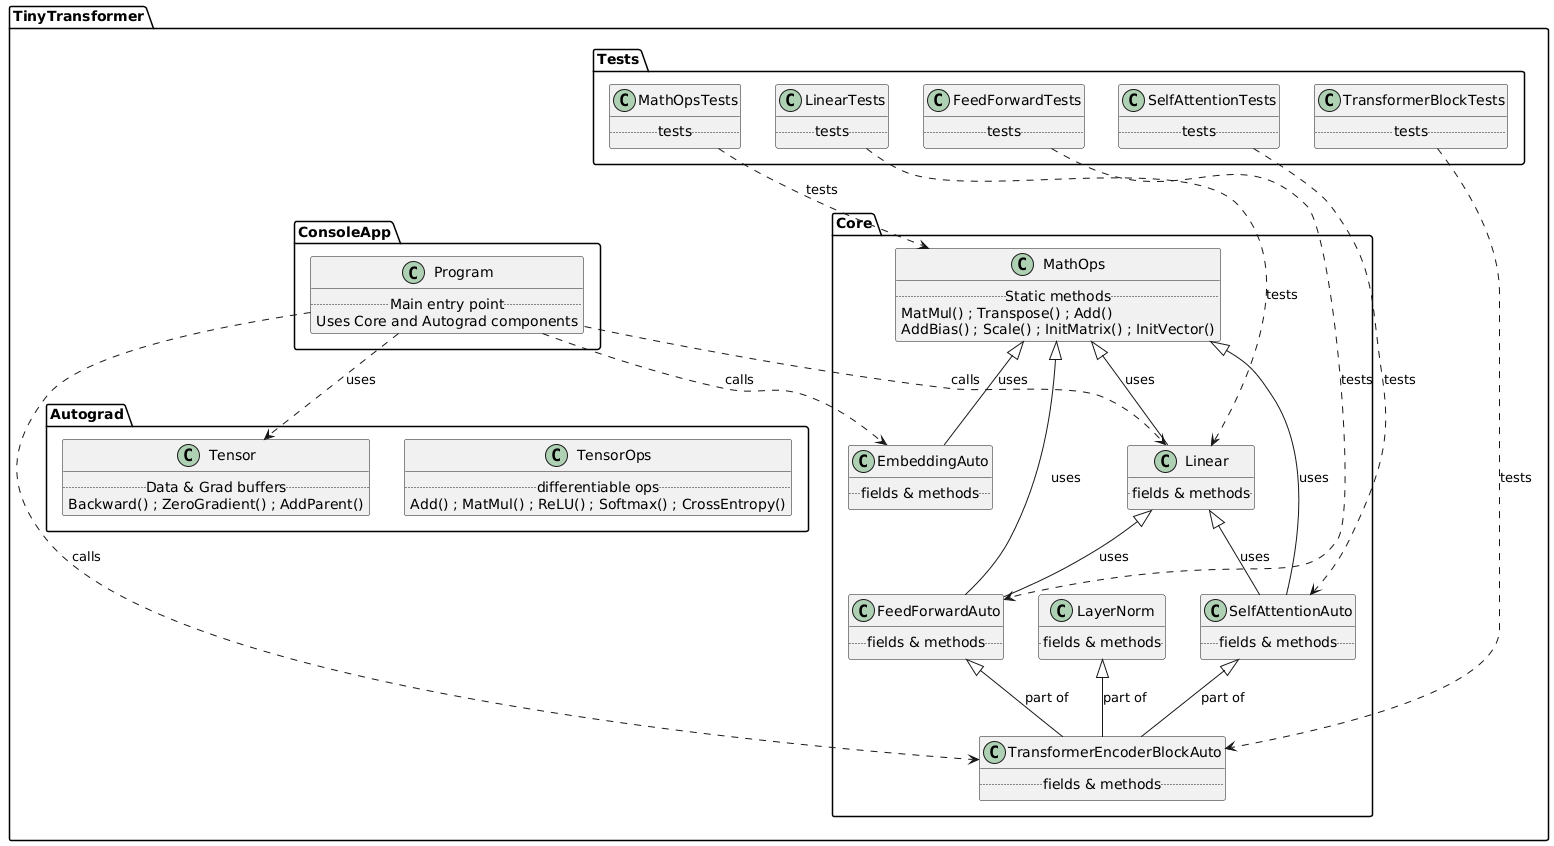

The diagram above was rendered by PlantUML. Its source (embedded in the PNG):
@startuml
package "TinyTransformer.ConsoleApp" {
  class Program {
    .. Main entry point ..
    Uses Core and Autograd components
  }
}

package "TinyTransformer.Core" {
  class MathOps {
    .. Static methods ..
    MatMul() ; Transpose() ; Add()
    AddBias() ; Scale() ; InitMatrix() ; InitVector()
  }
  class Linear {
    .. fields & methods ..
  }
  class EmbeddingAuto {
    .. fields & methods ..
  }
  class SelfAttentionAuto {
    .. fields & methods ..
  }
  class FeedForwardAuto {
    .. fields & methods ..
  }
  class LayerNorm {
    .. fields & methods ..
  }
  class TransformerEncoderBlockAuto {
    .. fields & methods ..
  }

  MathOps <|-- Linear : uses
  MathOps <|-- EmbeddingAuto : uses
  MathOps <|-- SelfAttentionAuto : uses
  MathOps <|-- FeedForwardAuto : uses
  Linear <|-- SelfAttentionAuto : uses
  Linear <|-- FeedForwardAuto : uses
  SelfAttentionAuto <|-- TransformerEncoderBlockAuto : part of
  FeedForwardAuto <|-- TransformerEncoderBlockAuto : part of
  LayerNorm <|-- TransformerEncoderBlockAuto : part of
}

package "TinyTransformer.Autograd" {
  class Tensor {
    .. Data & Grad buffers ..
    Backward() ; ZeroGradient() ; AddParent()
  }
  class TensorOps {
    .. differentiable ops ..
    Add() ; MatMul() ; ReLU() ; Softmax() ; CrossEntropy()
  }
}

package "TinyTransformer.Tests" {
  class MathOpsTests {
    .. tests ..
  }
  class LinearTests {
    .. tests ..
  }
  class SelfAttentionTests {
    .. tests ..
  }
  class FeedForwardTests {
    .. tests ..
  }
  class TransformerBlockTests {
    .. tests ..
  }

  MathOpsTests ..> MathOps : tests
  LinearTests ..> Linear : tests
  SelfAttentionTests ..> SelfAttentionAuto : tests
  FeedForwardTests ..> FeedForwardAuto : tests
  TransformerBlockTests ..> TransformerEncoderBlockAuto : tests
}

Program ..> EmbeddingAuto : calls
Program ..> TransformerEncoderBlockAuto : calls
Program ..> Linear : calls
Program ..> Tensor : uses
@enduml